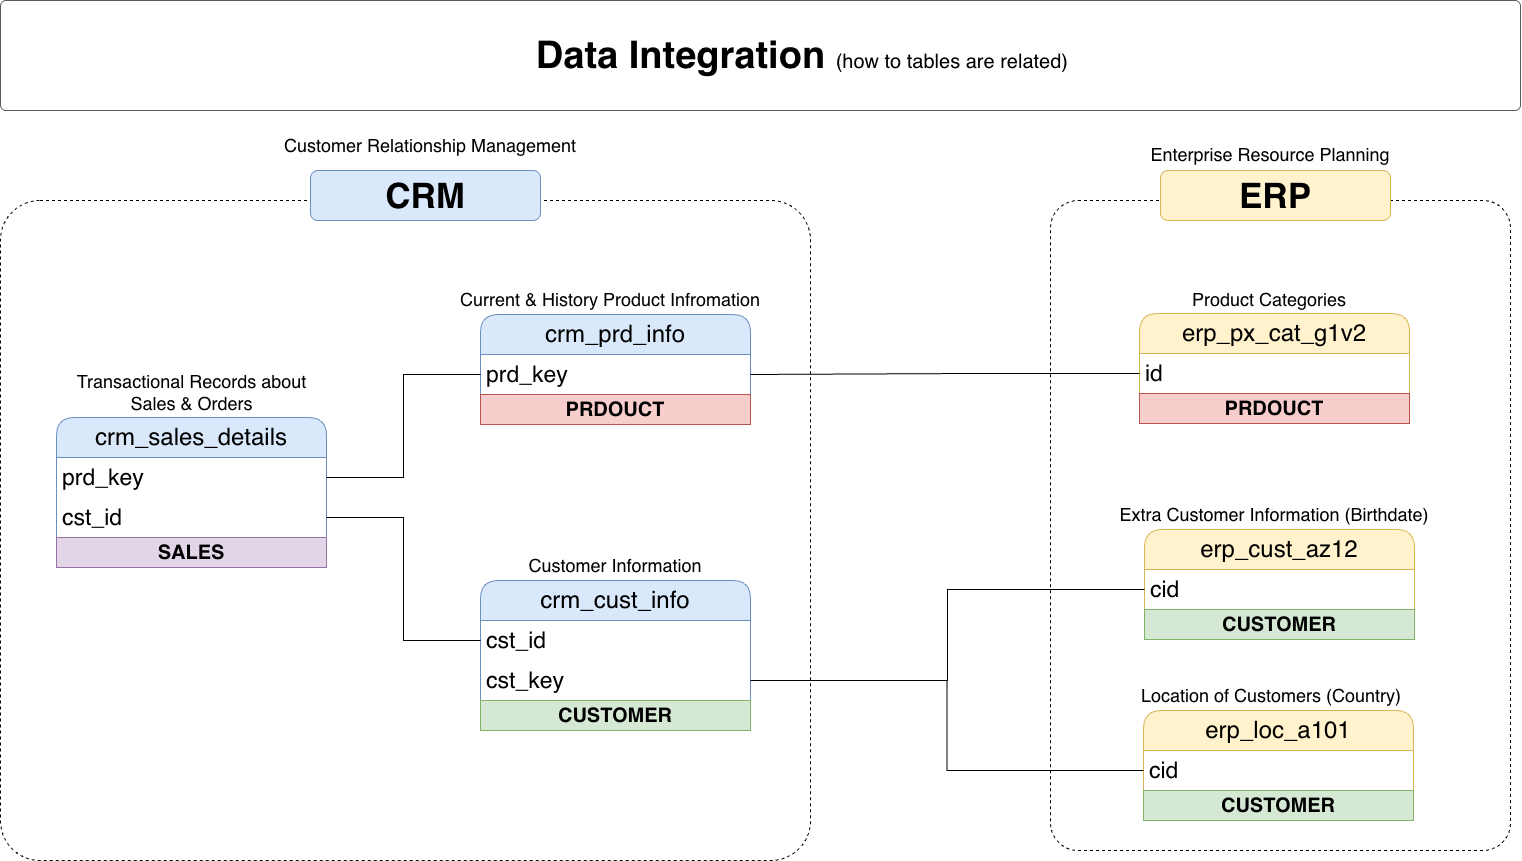

The diagram above was exported from draw.io. Its source (the exported page's mxGraphModel, read from the mxfile embedded in the PNG):
<mxGraphModel dx="2142" dy="2400" grid="1" gridSize="10" guides="1" tooltips="1" connect="1" arrows="1" fold="1" page="1" pageScale="1" pageWidth="827" pageHeight="1169" math="0" shadow="0">
  <root>
    <mxCell id="0" />
    <mxCell id="1" parent="0" />
    <mxCell id="ps-xvztEwJFThpo9Qp6B-1" parent="1" style="rounded=1;whiteSpace=wrap;html=1;arcSize=6;fillColor=none;dashed=1;" value="" vertex="1">
      <mxGeometry height="660" width="810" x="160" y="-910" as="geometry" />
    </mxCell>
    <mxCell id="ps-xvztEwJFThpo9Qp6B-2" parent="1" style="rounded=1;whiteSpace=wrap;html=1;arcSize=6;fillColor=none;dashed=1;" value="" vertex="1">
      <mxGeometry height="650" width="460" x="1210" y="-910" as="geometry" />
    </mxCell>
    <mxCell id="ps-xvztEwJFThpo9Qp6B-3" parent="1" style="swimlane;fontStyle=0;childLayout=stackLayout;horizontal=1;startSize=40;horizontalStack=0;resizeParent=1;resizeParentMax=0;resizeLast=0;collapsible=1;marginBottom=0;whiteSpace=wrap;html=1;rounded=1;fillColor=#dae8fc;strokeColor=#6c8ebf;fontSize=24;" value="crm_cust_info" vertex="1">
      <mxGeometry height="150" width="270" x="640" y="-530" as="geometry" />
    </mxCell>
    <mxCell id="ps-xvztEwJFThpo9Qp6B-4" parent="ps-xvztEwJFThpo9Qp6B-3" style="text;strokeColor=none;fillColor=none;align=left;verticalAlign=middle;spacingLeft=4;spacingRight=4;overflow=hidden;points=[[0,0.5],[1,0.5]];portConstraint=eastwest;rotatable=0;whiteSpace=wrap;html=1;fontSize=23;" value="cst_id" vertex="1">
      <mxGeometry height="40" width="270" y="40" as="geometry" />
    </mxCell>
    <mxCell id="ps-xvztEwJFThpo9Qp6B-5" parent="ps-xvztEwJFThpo9Qp6B-3" style="text;strokeColor=none;fillColor=none;align=left;verticalAlign=middle;spacingLeft=4;spacingRight=4;overflow=hidden;points=[[0,0.5],[1,0.5]];portConstraint=eastwest;rotatable=0;whiteSpace=wrap;html=1;fontSize=23;" value="cst_key" vertex="1">
      <mxGeometry height="40" width="270" y="80" as="geometry" />
    </mxCell>
    <mxCell id="ps-xvztEwJFThpo9Qp6B-6" parent="ps-xvztEwJFThpo9Qp6B-3" style="text;html=1;strokeColor=#82b366;fillColor=#d5e8d4;align=center;verticalAlign=middle;whiteSpace=wrap;overflow=hidden;fontSize=20;fontStyle=1" value="CUSTOMER" vertex="1">
      <mxGeometry height="30" width="270" y="120" as="geometry" />
    </mxCell>
    <mxCell id="ps-xvztEwJFThpo9Qp6B-7" parent="1" style="text;html=1;strokeColor=none;fillColor=none;align=center;verticalAlign=middle;whiteSpace=wrap;rounded=0;fontSize=18;" value="&lt;font style=&quot;font-size: 18px;&quot;&gt;Customer Information&lt;/font&gt;" vertex="1">
      <mxGeometry height="30" width="260" x="645" y="-560" as="geometry" />
    </mxCell>
    <mxCell id="ps-xvztEwJFThpo9Qp6B-8" parent="1" style="swimlane;fontStyle=0;childLayout=stackLayout;horizontal=1;startSize=40;horizontalStack=0;resizeParent=1;resizeParentMax=0;resizeLast=0;collapsible=1;marginBottom=0;whiteSpace=wrap;html=1;rounded=1;fillColor=#dae8fc;strokeColor=#6c8ebf;fontSize=24;" value="crm_prd_info" vertex="1">
      <mxGeometry height="110" width="270" x="640" y="-796" as="geometry" />
    </mxCell>
    <mxCell id="ps-xvztEwJFThpo9Qp6B-9" parent="ps-xvztEwJFThpo9Qp6B-8" style="text;strokeColor=none;fillColor=none;align=left;verticalAlign=middle;spacingLeft=4;spacingRight=4;overflow=hidden;points=[[0,0.5],[1,0.5]];portConstraint=eastwest;rotatable=0;whiteSpace=wrap;html=1;fontSize=23;" value="prd_key" vertex="1">
      <mxGeometry height="40" width="270" y="40" as="geometry" />
    </mxCell>
    <mxCell id="ps-xvztEwJFThpo9Qp6B-10" parent="ps-xvztEwJFThpo9Qp6B-8" style="text;html=1;strokeColor=#b85450;fillColor=#f8cecc;align=center;verticalAlign=middle;whiteSpace=wrap;overflow=hidden;fontSize=20;fontStyle=1" value="PRDOUCT" vertex="1">
      <mxGeometry height="30" width="270" y="80" as="geometry" />
    </mxCell>
    <mxCell id="ps-xvztEwJFThpo9Qp6B-11" parent="1" style="text;html=1;strokeColor=none;fillColor=none;align=center;verticalAlign=middle;whiteSpace=wrap;rounded=0;fontSize=18;" value="&lt;font style=&quot;font-size: 18px;&quot;&gt;Current &amp;amp; History Product Infromation&lt;/font&gt;" vertex="1">
      <mxGeometry height="30" width="360" x="590" y="-826" as="geometry" />
    </mxCell>
    <mxCell id="ps-xvztEwJFThpo9Qp6B-12" parent="1" style="swimlane;fontStyle=0;childLayout=stackLayout;horizontal=1;startSize=40;horizontalStack=0;resizeParent=1;resizeParentMax=0;resizeLast=0;collapsible=1;marginBottom=0;whiteSpace=wrap;html=1;rounded=1;fillColor=#dae8fc;strokeColor=#6c8ebf;fontSize=24;" value="crm_sales_details" vertex="1">
      <mxGeometry height="150" width="270" x="216" y="-693" as="geometry" />
    </mxCell>
    <mxCell id="ps-xvztEwJFThpo9Qp6B-13" parent="ps-xvztEwJFThpo9Qp6B-12" style="text;strokeColor=none;fillColor=none;align=left;verticalAlign=middle;spacingLeft=4;spacingRight=4;overflow=hidden;points=[[0,0.5],[1,0.5]];portConstraint=eastwest;rotatable=0;whiteSpace=wrap;html=1;fontSize=23;" value="prd_key" vertex="1">
      <mxGeometry height="40" width="270" y="40" as="geometry" />
    </mxCell>
    <mxCell id="ps-xvztEwJFThpo9Qp6B-14" parent="ps-xvztEwJFThpo9Qp6B-12" style="text;strokeColor=none;fillColor=none;align=left;verticalAlign=middle;spacingLeft=4;spacingRight=4;overflow=hidden;points=[[0,0.5],[1,0.5]];portConstraint=eastwest;rotatable=0;whiteSpace=wrap;html=1;fontSize=23;" value="cst_id" vertex="1">
      <mxGeometry height="40" width="270" y="80" as="geometry" />
    </mxCell>
    <mxCell id="ps-xvztEwJFThpo9Qp6B-15" parent="ps-xvztEwJFThpo9Qp6B-12" style="text;html=1;strokeColor=#9673a6;fillColor=#e1d5e7;align=center;verticalAlign=middle;whiteSpace=wrap;overflow=hidden;fontSize=20;fontStyle=1" value="SALES" vertex="1">
      <mxGeometry height="30" width="270" y="120" as="geometry" />
    </mxCell>
    <mxCell id="ps-xvztEwJFThpo9Qp6B-16" parent="1" style="text;html=1;strokeColor=none;fillColor=none;align=center;verticalAlign=middle;whiteSpace=wrap;rounded=0;fontSize=18;" value="&lt;font style=&quot;font-size: 18px;&quot;&gt;Transactional Records about Sales &amp;amp; Orders&lt;/font&gt;" vertex="1">
      <mxGeometry height="30" width="265" x="218.5" y="-733" as="geometry" />
    </mxCell>
    <mxCell id="ps-xvztEwJFThpo9Qp6B-17" edge="1" parent="1" source="ps-xvztEwJFThpo9Qp6B-14" style="edgeStyle=orthogonalEdgeStyle;rounded=0;orthogonalLoop=1;jettySize=auto;html=1;entryX=0;entryY=0.5;entryDx=0;entryDy=0;endArrow=none;endFill=0;" target="ps-xvztEwJFThpo9Qp6B-4">
      <mxGeometry relative="1" as="geometry" />
    </mxCell>
    <mxCell id="ps-xvztEwJFThpo9Qp6B-18" edge="1" parent="1" source="ps-xvztEwJFThpo9Qp6B-13" style="edgeStyle=orthogonalEdgeStyle;rounded=0;orthogonalLoop=1;jettySize=auto;html=1;entryX=0;entryY=0.5;entryDx=0;entryDy=0;endArrow=none;endFill=0;" target="ps-xvztEwJFThpo9Qp6B-9">
      <mxGeometry relative="1" as="geometry">
        <mxPoint x="530" y="-660" as="sourcePoint" />
      </mxGeometry>
    </mxCell>
    <mxCell id="ps-xvztEwJFThpo9Qp6B-19" parent="1" style="swimlane;fontStyle=0;childLayout=stackLayout;horizontal=1;startSize=40;horizontalStack=0;resizeParent=1;resizeParentMax=0;resizeLast=0;collapsible=1;marginBottom=0;whiteSpace=wrap;html=1;rounded=1;fillColor=#fff2cc;strokeColor=#d6b656;fontSize=24;" value="erp_cust_az12" vertex="1">
      <mxGeometry height="110" width="270" x="1304" y="-581" as="geometry" />
    </mxCell>
    <mxCell id="ps-xvztEwJFThpo9Qp6B-20" parent="ps-xvztEwJFThpo9Qp6B-19" style="text;strokeColor=none;fillColor=none;align=left;verticalAlign=middle;spacingLeft=4;spacingRight=4;overflow=hidden;points=[[0,0.5],[1,0.5]];portConstraint=eastwest;rotatable=0;whiteSpace=wrap;html=1;fontSize=23;" value="cid" vertex="1">
      <mxGeometry height="40" width="270" y="40" as="geometry" />
    </mxCell>
    <mxCell id="ps-xvztEwJFThpo9Qp6B-21" parent="ps-xvztEwJFThpo9Qp6B-19" style="text;html=1;strokeColor=#82b366;fillColor=#d5e8d4;align=center;verticalAlign=middle;whiteSpace=wrap;overflow=hidden;fontSize=20;fontStyle=1" value="CUSTOMER" vertex="1">
      <mxGeometry height="30" width="270" y="80" as="geometry" />
    </mxCell>
    <mxCell id="ps-xvztEwJFThpo9Qp6B-22" parent="1" style="text;html=1;strokeColor=none;fillColor=none;align=center;verticalAlign=middle;whiteSpace=wrap;rounded=0;fontSize=18;" value="&lt;font style=&quot;font-size: 18px;&quot;&gt;Extra Customer Information (Birthdate)&lt;/font&gt;" vertex="1">
      <mxGeometry height="30" width="360" x="1254" y="-611" as="geometry" />
    </mxCell>
    <mxCell id="ps-xvztEwJFThpo9Qp6B-23" parent="1" style="swimlane;fontStyle=0;childLayout=stackLayout;horizontal=1;startSize=40;horizontalStack=0;resizeParent=1;resizeParentMax=0;resizeLast=0;collapsible=1;marginBottom=0;whiteSpace=wrap;html=1;rounded=1;fillColor=#fff2cc;strokeColor=#d6b656;fontSize=24;" value="erp_loc_a101" vertex="1">
      <mxGeometry height="110" width="270" x="1303" y="-400" as="geometry" />
    </mxCell>
    <mxCell id="ps-xvztEwJFThpo9Qp6B-24" parent="ps-xvztEwJFThpo9Qp6B-23" style="text;strokeColor=none;fillColor=none;align=left;verticalAlign=middle;spacingLeft=4;spacingRight=4;overflow=hidden;points=[[0,0.5],[1,0.5]];portConstraint=eastwest;rotatable=0;whiteSpace=wrap;html=1;fontSize=23;" value="cid" vertex="1">
      <mxGeometry height="40" width="270" y="40" as="geometry" />
    </mxCell>
    <mxCell id="ps-xvztEwJFThpo9Qp6B-25" parent="ps-xvztEwJFThpo9Qp6B-23" style="text;html=1;strokeColor=#82b366;fillColor=#d5e8d4;align=center;verticalAlign=middle;whiteSpace=wrap;overflow=hidden;fontSize=20;fontStyle=1" value="CUSTOMER" vertex="1">
      <mxGeometry height="30" width="270" y="80" as="geometry" />
    </mxCell>
    <mxCell id="ps-xvztEwJFThpo9Qp6B-26" parent="1" style="text;html=1;strokeColor=none;fillColor=none;align=center;verticalAlign=middle;whiteSpace=wrap;rounded=0;fontSize=18;" value="&lt;font style=&quot;font-size: 18px;&quot;&gt;Location of Customers (Country)&lt;/font&gt;" vertex="1">
      <mxGeometry height="30" width="360" x="1251" y="-430" as="geometry" />
    </mxCell>
    <mxCell id="ps-xvztEwJFThpo9Qp6B-27" parent="1" style="swimlane;fontStyle=0;childLayout=stackLayout;horizontal=1;startSize=40;horizontalStack=0;resizeParent=1;resizeParentMax=0;resizeLast=0;collapsible=1;marginBottom=0;whiteSpace=wrap;html=1;rounded=1;fillColor=#fff2cc;strokeColor=#d6b656;fontSize=24;" value="erp_px_cat_g1v2" vertex="1">
      <mxGeometry height="110" width="270" x="1299" y="-797" as="geometry" />
    </mxCell>
    <mxCell id="ps-xvztEwJFThpo9Qp6B-28" parent="ps-xvztEwJFThpo9Qp6B-27" style="text;strokeColor=none;fillColor=none;align=left;verticalAlign=middle;spacingLeft=4;spacingRight=4;overflow=hidden;points=[[0,0.5],[1,0.5]];portConstraint=eastwest;rotatable=0;whiteSpace=wrap;html=1;fontSize=23;" value="id" vertex="1">
      <mxGeometry height="40" width="270" y="40" as="geometry" />
    </mxCell>
    <mxCell id="ps-xvztEwJFThpo9Qp6B-29" parent="ps-xvztEwJFThpo9Qp6B-27" style="text;html=1;strokeColor=#b85450;fillColor=#f8cecc;align=center;verticalAlign=middle;whiteSpace=wrap;overflow=hidden;fontSize=20;fontStyle=1" value="PRDOUCT" vertex="1">
      <mxGeometry height="30" width="270" y="80" as="geometry" />
    </mxCell>
    <mxCell id="ps-xvztEwJFThpo9Qp6B-30" parent="1" style="text;html=1;strokeColor=none;fillColor=none;align=center;verticalAlign=middle;whiteSpace=wrap;rounded=0;fontSize=18;" value="&lt;font style=&quot;font-size: 18px;&quot;&gt;Product Categories&lt;/font&gt;" vertex="1">
      <mxGeometry height="30" width="360" x="1249" y="-826" as="geometry" />
    </mxCell>
    <mxCell id="ps-xvztEwJFThpo9Qp6B-31" edge="1" parent="1" source="ps-xvztEwJFThpo9Qp6B-28" style="edgeStyle=orthogonalEdgeStyle;rounded=0;orthogonalLoop=1;jettySize=auto;html=1;entryX=1;entryY=0.5;entryDx=0;entryDy=0;endArrow=none;endFill=0;" target="ps-xvztEwJFThpo9Qp6B-9">
      <mxGeometry relative="1" as="geometry" />
    </mxCell>
    <mxCell id="ps-xvztEwJFThpo9Qp6B-32" parent="1" style="rounded=1;whiteSpace=wrap;html=1;fillColor=#dae8fc;strokeColor=#6c8ebf;" value="&lt;font style=&quot;font-size: 35px;&quot;&gt;&lt;b&gt;CRM&lt;/b&gt;&lt;/font&gt;" vertex="1">
      <mxGeometry height="50" width="230" x="470" y="-940" as="geometry" />
    </mxCell>
    <mxCell id="ps-xvztEwJFThpo9Qp6B-33" parent="1" style="rounded=1;whiteSpace=wrap;html=1;fillColor=#fff2cc;strokeColor=#d6b656;" value="&lt;font style=&quot;font-size: 35px;&quot;&gt;&lt;b&gt;ERP&lt;/b&gt;&lt;/font&gt;" vertex="1">
      <mxGeometry height="50" width="230" x="1320" y="-940" as="geometry" />
    </mxCell>
    <mxCell id="ps-xvztEwJFThpo9Qp6B-34" edge="1" parent="1" source="ps-xvztEwJFThpo9Qp6B-24" style="edgeStyle=orthogonalEdgeStyle;rounded=0;orthogonalLoop=1;jettySize=auto;html=1;entryX=1;entryY=0.5;entryDx=0;entryDy=0;endArrow=none;endFill=0;" target="ps-xvztEwJFThpo9Qp6B-5">
      <mxGeometry relative="1" as="geometry" />
    </mxCell>
    <mxCell id="ps-xvztEwJFThpo9Qp6B-35" edge="1" parent="1" source="ps-xvztEwJFThpo9Qp6B-20" style="edgeStyle=orthogonalEdgeStyle;rounded=0;orthogonalLoop=1;jettySize=auto;html=1;entryX=1;entryY=0.5;entryDx=0;entryDy=0;endArrow=none;endFill=0;" target="ps-xvztEwJFThpo9Qp6B-5">
      <mxGeometry relative="1" as="geometry" />
    </mxCell>
    <mxCell id="ps-xvztEwJFThpo9Qp6B-36" parent="1" style="text;html=1;strokeColor=none;fillColor=none;align=center;verticalAlign=middle;whiteSpace=wrap;rounded=0;fontSize=18;" value="&lt;font style=&quot;font-size: 18px;&quot;&gt;Customer Relationship Management&lt;/font&gt;" vertex="1">
      <mxGeometry height="30" width="360" x="410" y="-980" as="geometry" />
    </mxCell>
    <mxCell id="ps-xvztEwJFThpo9Qp6B-37" parent="1" style="text;html=1;strokeColor=none;fillColor=none;align=center;verticalAlign=middle;whiteSpace=wrap;rounded=0;fontSize=18;" value="&lt;font style=&quot;font-size: 18px;&quot;&gt;Enterprise Resource Planning&lt;/font&gt;" vertex="1">
      <mxGeometry height="30" width="360" x="1250" y="-971" as="geometry" />
    </mxCell>
    <mxCell id="ps-xvztEwJFThpo9Qp6B-38" parent="1" style="rounded=1;whiteSpace=wrap;html=1;fillColor=#FFFFFF;strokeColor=#5C5C5C;strokeWidth=1;arcSize=5;" value="" vertex="1">
      <mxGeometry height="110" width="1520" x="160" y="-1110" as="geometry" />
    </mxCell>
    <mxCell id="ps-xvztEwJFThpo9Qp6B-39" parent="1" style="text;html=1;strokeColor=none;fillColor=none;align=right;verticalAlign=middle;whiteSpace=wrap;rounded=0;" value="&lt;b style=&quot;border-color: var(--border-color); font-size: 38px;&quot;&gt;Data Integration&amp;nbsp;&lt;/b&gt;&lt;font style=&quot;border-color: var(--border-color); font-size: 20px;&quot;&gt;(how to tables are related)&lt;/font&gt;" vertex="1">
      <mxGeometry height="50" width="570" x="660" y="-1080" as="geometry" />
    </mxCell>
  </root>
</mxGraphModel>